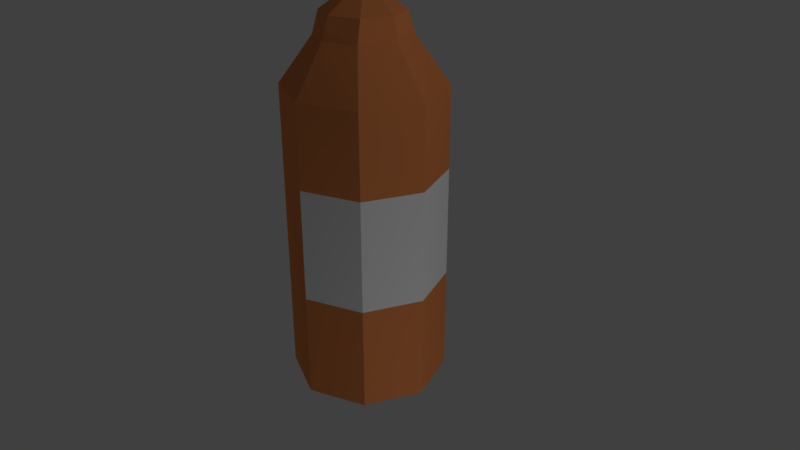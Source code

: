 # Source: gin-dutch.blend  (saved by Blender 2.79.0; exported with 4.5.12 LTS)
import bpy
from mathutils import Matrix  # noqa: F401  (used for matrix-valued properties, if any)

bpy.ops.wm.read_factory_settings(use_empty=True)
scene = bpy.context.scene
scene.name = 'Scene'

# ---- collections
col_collection_1 = bpy.data.collections.new('Collection 1'); scene.collection.children.link(col_collection_1)

# ---- materials (node trees are filled in below, after node groups)
mat_material_002 = bpy.data.materials.new('Material.002')
mat_material_002.alpha_threshold = 0.0
mat_material_002.use_transparent_shadow = False
mat_material_002.diffuse_color = (0.6939, 0.227, 0.07421, 1.0)
mat_material_002.roughness = 0.5
mat_material_003 = bpy.data.materials.new('Material.003')
mat_material_003.alpha_threshold = 0.0
mat_material_003.use_transparent_shadow = False
mat_material_003.roughness = 0.5

# ---- material node trees

# ---- world
world_world = bpy.data.worlds.new('World'); scene.world = world_world
world_world.color = (0.05088, 0.05088, 0.05088)
world_world.use_sun_shadow = False
world_world.sun_shadow_jitter_overblur = 0.0
world_world.cycles.sampling_method = 'MANUAL'

# ---- cameras
cam_camera = bpy.data.cameras.new('Camera')
cam_camera.clip_end = 100.0
cam_camera.lens = 35.0
cam_camera.sensor_width = 32.0
cam_camera.sensor_height = 18.0
cam_camera.ortho_scale = 7.314
cam_camera.dof.focus_distance = 0.0
cam_camera.dof.aperture_fstop = 128.0

# ---- lights
light_point_004 = bpy.data.lights.new('Point.004', 'POINT')
light_point_004.transmission_factor = 0.0
light_point_004.energy = 100.0
light_point_004.shadow_buffer_clip_start = 0.5
light_point_004.shadow_soft_size = 0.1
light_point_004.shadow_maximum_resolution = 0.006
light_point_004.use_absolute_resolution = True
light_point_003 = bpy.data.lights.new('Point.003', 'POINT')
light_point_003.transmission_factor = 0.0
light_point_003.energy = 100.0
light_point_003.shadow_buffer_clip_start = 0.5
light_point_003.shadow_soft_size = 0.1
light_point_003.shadow_maximum_resolution = 0.006
light_point_003.use_absolute_resolution = True
light_point_002 = bpy.data.lights.new('Point.002', 'POINT')
light_point_002.transmission_factor = 0.0
light_point_002.energy = 100.0
light_point_002.shadow_buffer_clip_start = 0.5
light_point_002.shadow_soft_size = 0.1
light_point_002.shadow_maximum_resolution = 0.006
light_point_002.use_absolute_resolution = True
light_point_001 = bpy.data.lights.new('Point.001', 'POINT')
light_point_001.transmission_factor = 0.0
light_point_001.energy = 100.0
light_point_001.shadow_buffer_clip_start = 0.5
light_point_001.shadow_soft_size = 0.1
light_point_001.shadow_maximum_resolution = 0.006
light_point_001.use_absolute_resolution = True
light_point = bpy.data.lights.new('Point', 'POINT')
light_point.transmission_factor = 0.0
light_point.energy = 100.0
light_point.shadow_buffer_clip_start = 0.5
light_point.shadow_soft_size = 0.1
light_point.shadow_maximum_resolution = 0.006
light_point.use_absolute_resolution = True
light_lamp = bpy.data.lights.new('Lamp', 'POINT')
light_lamp.transmission_factor = 0.0
light_lamp.cutoff_distance = 30.0
light_lamp.energy = 100.0
light_lamp.shadow_buffer_clip_start = 1.001
light_lamp.shadow_soft_size = 0.1
light_lamp.shadow_maximum_resolution = 0.006
light_lamp.use_absolute_resolution = True

# ---- meshes
me_cylinder_001 = bpy.data.meshes.new('Cylinder.001')
me_cylinder_001.from_pydata([(0.0, 1.0, -1.0), (-1.132e-08, 0.2206, 0.8697), (0.7071, 0.7071, -1.0), (0.1698, 0.156, 0.8697), (1.0, -4.371e-08, -1.0), (0.2401, -5.881e-09, 0.8697), (0.7071, -0.7071, -1.0), (0.1698, -0.156, 0.8697), (-8.742e-08, -1.0, -1.0), (-3.19e-08, -0.2206, 0.8697), (-0.7071, -0.7071, -1.0), (-0.1698, -0.156, 0.8697), (-1.0, 1.192e-08, -1.0), (-0.2401, 6.449e-09, 0.8697), (-0.7071, 0.7071, -1.0), (-0.1698, 0.156, 0.8697), (9.217e-09, 0.6045, 0.6875), (0.3927, 0.4274, 0.6875), (0.5553, -1.916e-08, 0.6929), (0.3927, -0.4274, 0.6929), (-4.107e-08, -0.6045, 0.6929), (-0.3927, -0.4274, 0.6875), (-0.5553, 1.465e-08, 0.6875), (-0.3927, 0.4274, 0.6875), (0.7071, 0.7071, 0.4647), (1.0, -4.371e-08, 0.4647), (0.7071, -0.7071, 0.4647), (-8.742e-08, -1.0, 0.4647), (-0.7071, -0.7071, 0.4647), (-1.0, 1.192e-08, 0.4647), (-0.7071, 0.7071, 0.4647), (0.0, 1.0, 0.4647), (0.7071, 0.7071, 0.06497), (1.0, -4.371e-08, 0.06497), (0.7071, -0.7071, 0.06497), (-8.742e-08, -1.0, 0.06497), (-0.7071, -0.7071, 0.06497), (-1.0, 1.192e-08, 0.06497), (-0.7071, 0.7071, 0.06497), (0.0, 1.0, 0.06497), (0.7071, 0.7071, -0.4824), (1.0, -4.371e-08, -0.4824), (0.7071, -0.7071, -0.4824), (-8.742e-08, -1.0, -0.4824), (-0.7071, -0.7071, -0.4824), (-1.0, 1.192e-08, -0.4824), (-0.7071, 0.7071, -0.4824), (0.0, 1.0, -0.4824), (1.631e-09, 0.505, 0.7928), (0.3597, 0.3571, 0.7928), (0.5087, -1.681e-08, 0.7951), (0.3597, -0.3571, 0.7951), (-4.31e-08, -0.505, 0.7951), (-0.3597, -0.3571, 0.7928), (-0.5087, 1.142e-08, 0.7928), (-0.3597, 0.3571, 0.7928), (0.7071, -0.7071, 0.06497), (-8.742e-08, -1.0, 0.06497), (1.0, -4.371e-08, 0.06497), (0.7071, 0.7071, 0.06497), (0.7071, 0.7071, -0.4824), (-8.742e-08, -1.0, -0.4824), (1.0, -4.371e-08, -0.4824), (0.7071, -0.7071, -0.4824)], [], [(48, 1, 3, 49), (49, 3, 5, 50), (50, 5, 7, 51), (51, 7, 9, 52), (52, 9, 11, 53), (53, 11, 13, 54), (46, 38, 39, 47), (54, 13, 15, 55), (55, 15, 1, 48), (0, 2, 4, 6, 8, 10, 12, 14), (30, 23, 16, 31), (29, 22, 23, 30), (28, 21, 22, 29), (27, 20, 21, 28), (26, 19, 20, 27), (25, 18, 19, 26), (24, 17, 18, 25), (31, 16, 17, 24), (39, 31, 24, 59), (59, 24, 25, 58), (58, 25, 26, 56), (56, 26, 27, 57), (57, 27, 28, 36), (36, 28, 29, 37), (37, 29, 30, 38), (38, 30, 31, 39), (45, 37, 38, 46), (44, 36, 37, 45), (61, 57, 36, 44), (42, 34, 35, 43), (41, 33, 34, 42), (40, 32, 33, 41), (47, 39, 59, 60), (0, 47, 60, 2), (2, 60, 62, 4), (4, 62, 63, 6), (6, 63, 61, 8), (8, 61, 44, 10), (10, 44, 45, 12), (12, 45, 46, 14), (14, 46, 47, 0), (23, 55, 48, 16), (22, 54, 55, 23), (21, 53, 54, 22), (20, 52, 53, 21), (19, 51, 52, 20), (18, 50, 51, 19), (17, 49, 50, 18), (16, 48, 49, 17), (35, 34, 56, 57), (34, 33, 58, 56), (33, 32, 59, 58), (32, 40, 60, 59), (43, 35, 57, 61), (40, 41, 62, 60), (41, 42, 63, 62), (42, 43, 61, 63)])
me_cylinder_001.polygons.foreach_set('material_index', [0, 0, 0, 0, 0, 0, 0, 0, 0, 0, 0, 0, 0, 0, 0, 0, 0, 0, 0, 0, 0, 0, 0, 0, 0, 0, 0, 0, 0, 1, 1, 1, 0, 0, 0, 0, 0, 0, 0, 0, 0, 0, 0, 0, 0, 0, 0, 0, 0, 0, 0, 0, 0, 0, 0, 0, 0])
_uv = me_cylinder_001.uv_layers.new(name='UVMap')
_uv.uv.foreach_set('vector', [0.0, 0.0, 0.0, 0.0, 0.0, 0.0, 0.0, 0.0, 0.0, 0.0, 0.0, 0.0, 0.0, 0.0, 0.0, 0.0, 0.0, 0.0, 0.0, 0.0, 0.0, 0.0, 0.0, 0.0, 0.0, 0.0, 0.0, 0.0, 0.0, 0.0, 0.0, 0.0, 0.0, 0.0, 0.0, 0.0, 0.0, 0.0, 0.0, 0.0, 0.0, 0.0, 0.0, 0.0, 0.0, 0.0, 0.0, 0.0, 0.0, 0.0, 0.0, 0.0, 0.0, 0.0, 0.0, 0.0, 0.0, 0.0, 0.0, 0.0, 0.0, 0.0, 0.0, 0.0, 0.0, 0.0, 0.0, 0.0, 0.0, 0.0, 0.0, 0.0, 0.0, 0.0, 0.0, 0.0, 0.0, 0.0, 0.0, 0.0, 0.0, 0.0, 0.0, 0.0, 0.0, 0.0, 0.0, 0.0, 0.0, 0.0, 0.0, 0.0, 0.0, 0.0, 0.0, 0.0, 0.0, 0.0, 0.0, 0.0, 0.0, 0.0, 0.0, 0.0, 0.0, 0.0, 0.0, 0.0, 0.0, 0.0, 0.0, 0.0, 0.0, 0.0, 0.0, 0.0, 0.0, 0.0, 0.0, 0.0, 0.0, 0.0, 0.0, 0.0, 0.0, 0.0, 0.0, 0.0, 0.0, 0.0, 0.0, 0.0, 0.0, 0.0, 0.0, 0.0, 0.0, 0.0, 0.0, 0.0, 0.0, 0.0, 0.0, 0.0, 0.0, 0.0, 0.0, 0.0, 0.0, 0.0, 0.0, 0.0, 0.0, 0.0, 0.0, 0.0, 0.0, 0.0, 0.0, 0.0, 0.0, 0.0, 0.0, 0.0, 0.0, 0.0, 0.0, 0.0, 0.0, 0.0, 0.0, 0.0, 0.0, 0.0, 0.0, 0.0, 0.0, 0.0, 0.0, 0.0, 0.0, 0.0, 0.0, 0.0, 0.0, 0.0, 0.0, 0.0, 0.0, 0.0, 0.0, 0.0, 0.0, 0.0, 0.0, 0.0, 0.0, 0.0, 0.0, 0.0, 0.0, 0.0, 0.0, 0.0, 0.0, 0.0, 0.0, 0.0, 0.0, 0.0, 0.0, 0.0, 0.0, 0.0, 0.0, 0.0, 0.0, 0.0, 0.0, 0.0, 0.0, 0.0, 0.0, 0.0, 0.0, 0.0, 0.0, 0.0, 0.0, 0.0, 0.0, 0.0, 0.0, 0.0, 0.0, 0.0, 0.0, 0.0, 0.0, 0.0, 0.3333, 0.0, 0.3333, 1.0, 0.0, 1.0, 0.0, 0.0, 0.6667, 0.0, 0.6667, 1.0, 0.3333, 1.0, 0.3333, 0.0, 1.0, 0.0, 1.0, 1.0, 0.6667, 1.0, 0.6667, 0.0, 0.0, 0.0, 0.0, 0.0, 0.0, 0.0, 0.0, 0.0, 0.0, 0.0, 0.0, 0.0, 0.0, 0.0, 0.0, 0.0, 0.0, 0.0, 0.0, 0.0, 0.0, 0.0, 0.0, 0.0, 0.0, 0.0, 0.0, 0.0, 0.0, 0.0, 0.0, 0.0, 0.0, 0.0, 0.0, 0.0, 0.0, 0.0, 0.0, 0.0, 0.0, 0.0, 0.0, 0.0, 0.0, 0.0, 0.0, 0.0, 0.0, 0.0, 0.0, 0.0, 0.0, 0.0, 0.0, 0.0, 0.0, 0.0, 0.0, 0.0, 0.0, 0.0, 0.0, 0.0, 0.0, 0.0, 0.0, 0.0, 0.0, 0.0, 0.0, 0.0, 0.0, 0.0, 0.0, 0.0, 0.0, 0.0, 0.0, 0.0, 0.0, 0.0, 0.0, 0.0, 0.0, 0.0, 0.0, 0.0, 0.0, 0.0, 0.0, 0.0, 0.0, 0.0, 0.0, 0.0, 0.0, 0.0, 0.0, 0.0, 0.0, 0.0, 0.0, 0.0, 0.0, 0.0, 0.0, 0.0, 0.0, 0.0, 0.0, 0.0, 0.0, 0.0, 0.0, 0.0, 0.0, 0.0, 0.0, 0.0, 0.0, 0.0, 0.0, 0.0, 0.0, 0.0, 0.0, 0.0, 0.0, 0.0, 0.0, 0.0, 0.0, 0.0, 0.0, 0.0, 0.0, 1.0, 0.3333, 1.0, 0.3333, 1.0, 0.0, 1.0, 0.3333, 1.0, 0.6667, 1.0, 0.6667, 1.0, 0.3333, 1.0, 0.6667, 1.0, 1.0, 1.0, 1.0, 1.0, 0.6667, 1.0, 1.0, 1.0, 1.0, 0.0, 1.0, 0.0, 1.0, 1.0, 0.0, 0.0, 0.0, 1.0, 0.0, 1.0, 0.0, 0.0, 1.0, 0.0, 0.6667, 0.0, 0.6667, 0.0, 1.0, 0.0, 0.6667, 0.0, 0.3333, 0.0, 0.3333, 0.0, 0.6667, 0.0, 0.3333, 0.0, 0.0, 0.0, 0.0, 0.0, 0.3333, 0.0])
me_cylinder_001.materials.append(mat_material_002)
me_cylinder_001.materials.append(mat_material_003)
me_cylinder_001.use_remesh_preserve_volume = False
me_cylinder_001.use_remesh_preserve_attributes = False
me_cylinder_001.use_mirror_vertex_groups = False
me_cylinder_001.update()

# ---- objects
ob_cylinder_001 = bpy.data.objects.new('Cylinder.001', me_cylinder_001)
ob_point_004 = bpy.data.objects.new('Point.004', light_point_004)
ob_point_003 = bpy.data.objects.new('Point.003', light_point_003)
ob_point_002 = bpy.data.objects.new('Point.002', light_point_002)
ob_point_001 = bpy.data.objects.new('Point.001', light_point_001)
ob_point = bpy.data.objects.new('Point', light_point)
ob_lamp = bpy.data.objects.new('Lamp', light_lamp)
ob_camera = bpy.data.objects.new('Camera', cam_camera)

# ---- transforms, parenting, visibility, modifiers, constraints
ob_cylinder_001.location = (0.1042, -0.1155, 1.093)
ob_cylinder_001.scale = (1.0, 1.0, 2.615)
ob_cylinder_001.lineart.crease_threshold = 0.0
ob_point_004.location = (5.778, -0.918, -1.572)
ob_point_004.lineart.crease_threshold = 0.0
ob_point_003.location = (-5.34, 4.686, 0.9865)
ob_point_003.lineart.crease_threshold = 0.0
ob_point_002.location = (-5.742, 4.155, 1.023)
ob_point_002.lineart.crease_threshold = 0.0
ob_point_001.location = (-1.75, 10.28, -3.164)
ob_point_001.lineart.crease_threshold = 0.0
ob_point.location = (-9.618, -3.014, -2.4)
ob_point.lineart.crease_threshold = 0.0
ob_lamp.location = (4.076, 1.005, 5.904)
ob_lamp.rotation_euler = (0.6503, 0.05522, 1.866)
ob_lamp.lock_rotations_4d = False
ob_lamp.empty_display_type = 'ARROWS'
ob_lamp.color = (0.0, 0.0, 0.0, 0.0)
ob_lamp.lineart.crease_threshold = 0.0
ob_camera.location = (7.481, -6.508, 5.344)
ob_camera.rotation_euler = (1.109, 0.0, 0.8149)
ob_camera.lock_rotations_4d = False
ob_camera.empty_display_type = 'ARROWS'
ob_camera.color = (0.0, 0.0, 0.0, 0.0)
ob_camera.display_type = 'WIRE'
ob_camera.lineart.crease_threshold = 0.0

# ---- collection membership
col_collection_1.objects.link(ob_cylinder_001)
col_collection_1.objects.link(ob_point_004)
col_collection_1.objects.link(ob_point_003)
col_collection_1.objects.link(ob_point_002)
col_collection_1.objects.link(ob_point_001)
col_collection_1.objects.link(ob_point)
col_collection_1.objects.link(ob_lamp)
col_collection_1.objects.link(ob_camera)

# ---- scene / render settings (as saved in the file)
scene.camera = ob_camera
scene.frame_start = 1; scene.frame_end = 250; scene.frame_set(1)
scene.render.engine = 'BLENDER_EEVEE_NEXT'
scene.render.resolution_percentage = 50
scene.render.dither_intensity = 0.0
scene.cycles.use_denoising = False
scene.cycles.samples = 128
scene.cycles.sampling_pattern = 'TABULATED_SOBOL'
scene.cycles.use_adaptive_sampling = False
scene.cycles.use_light_tree = False
scene.cycles.blur_glossy = 0.0
scene.cycles.sample_clamp_indirect = 0.0
scene.view_settings.view_transform = 'Standard'
bpy.context.view_layer.update()
